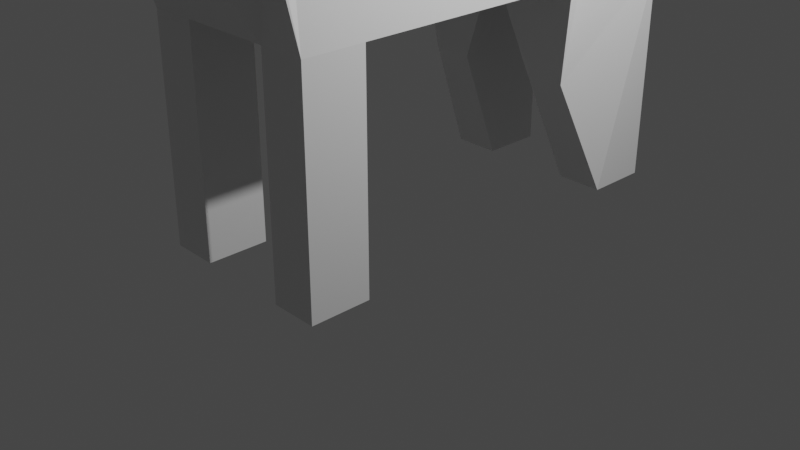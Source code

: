 # Source: untitled.blend  (saved by Blender 2.80.75; exported with 4.5.12 LTS)
import bpy
from mathutils import Matrix  # noqa: F401  (used for matrix-valued properties, if any)

bpy.ops.wm.read_factory_settings(use_empty=True)
scene = bpy.context.scene
scene.name = 'Scene'

# ---- collections
col_collection = bpy.data.collections.new('Collection'); scene.collection.children.link(col_collection)

# ---- materials (node trees are filled in below, after node groups)
mat_material = bpy.data.materials.new('Material')
mat_material.alpha_threshold = 0.0
mat_material.use_transparent_shadow = False
mat_material.line_color = (0.0, 0.0, 0.0, 1.0)

# ---- material node trees
mat_material.use_nodes = True; mat_material.node_tree.nodes.clear()
_N = mat_material.node_tree.nodes; _L = mat_material.node_tree.links
n0 = _N.new('ShaderNodeOutputMaterial'); n0.name = 'Material Output'; n0.location = (300, 300)
n1 = _N.new('ShaderNodeBsdfPrincipled'); n1.name = 'Principled BSDF'; n1.location = (10, 300)
n1.distribution = 'GGX'
n1.subsurface_method = 'BURLEY'
n1.inputs[2].default_value = 0.4
n1.inputs[3].default_value = 1.45
n1.inputs[27].default_value = (0.0, 0.0, 0.0, 1.0)
n1.inputs[28].default_value = 1.0
_L.new(n1.outputs[0], n0.inputs[0])
n0.is_active_output = True

# ---- world
world_world = bpy.data.worlds.new('World'); scene.world = world_world
world_world.use_nodes = True; world_world.node_tree.nodes.clear()
_N = world_world.node_tree.nodes; _L = world_world.node_tree.links
n0 = _N.new('ShaderNodeOutputWorld'); n0.name = 'World Output'; n0.location = (300, 300)
n1 = _N.new('ShaderNodeBackground'); n1.name = 'Background'; n1.location = (10, 300)
n1.inputs[0].default_value = (0.05088, 0.05088, 0.05088, 1.0)
_L.new(n1.outputs[0], n0.inputs[0])
n0.is_active_output = True
world_world.color = (0.05088, 0.05088, 0.05088)
world_world.use_sun_shadow = False
world_world.sun_shadow_jitter_overblur = 0.0

# ---- cameras
cam_camera = bpy.data.cameras.new('Camera')
cam_camera.clip_end = 100.0
cam_camera.ortho_scale = 7.314

# ---- lights
light_light = bpy.data.lights.new('Light', 'POINT')
light_light.transmission_factor = 0.0
light_light.energy = 1000.0
light_light.shadow_soft_size = 0.1
light_light.shadow_maximum_resolution = 0.006
light_light.use_absolute_resolution = True

# ---- meshes
me_cube = bpy.data.meshes.new('Cube')
me_cube.from_pydata([(0.8715, 2.205, 4.289), (1.0, 2.606, 2.559), (1.0, -2.31, 4.343), (1.0, -2.241, 3.725), (-0.8715, 2.205, 4.289), (-1.0, 2.606, 2.559), (-1.0, -2.31, 4.343), (-1.0, -2.241, 3.725), (-1.0, 0.0, 2.559), (0.8715, 0.0, 4.466), (-0.8715, 0.0, 4.466), (1.0, 0.0, 2.559), (-1.0, -1.303, 2.559), (0.8715, -1.303, 4.466), (-0.8715, -1.303, 4.466), (1.0, -1.303, 2.559), (-0.8715, 1.281, 4.466), (1.0, 1.281, 2.559), (-1.0, 1.281, 2.559), (0.8715, 1.281, 4.466), (-0.8715, 1.943, 4.466), (0.8503, 1.389, 1.515), (-0.8503, 1.389, 1.515), (0.8715, 1.943, 4.466), (-1.0, -1.954, 2.559), (0.8715, -1.954, 4.466), (-0.8715, -1.954, 4.466), (1.0, -1.954, 2.559), (0.0, 2.606, 2.559), (0.0, -2.606, 4.353), (0.0, -2.499, 3.416), (0.0, 2.606, 4.626), (0.0, 0.0, 2.559), (0.0, 0.0, 4.626), (0.0, -1.303, 2.559), (0.0, -1.303, 4.626), (0.0, 1.281, 4.626), (0.0, 1.281, 2.559), (0.0, 1.265, 2.567), (0.0, 1.943, 4.626), (0.0, -1.954, 2.559), (0.0, -1.954, 4.626), (-0.5, 2.606, 2.559), (-0.6309, -2.606, 4.353), (-0.5, 0.0, 2.559), (-0.5, -1.303, 2.559), (-0.5, 1.281, 2.559), (-0.4252, 1.389, 1.515), (-0.5, -1.954, 2.559), (-0.5, -2.499, 3.416), (-0.5, 2.606, 4.559), (-0.5, 0.0, 4.559), (-0.5, -1.303, 4.559), (-0.5, 1.281, 4.559), (-0.5, 1.943, 4.559), (-0.5, -1.954, 4.559), (0.5, -2.499, 3.416), (0.5, 2.606, 4.559), (0.5, 0.0, 4.559), (0.5, -1.303, 4.559), (0.5, 1.281, 4.559), (0.5, 1.943, 4.559), (0.5, -1.954, 4.559), (0.5, 2.606, 2.559), (0.6309, -2.606, 4.353), (0.5, 0.0, 2.559), (0.5, -1.303, 2.559), (0.5, 1.281, 2.559), (0.4252, 1.389, 1.515), (0.5, -1.954, 2.559), (-0.5, -1.303, 0.2287), (-1.0, -1.303, 0.2287), (-1.0, -1.954, 0.2287), (-0.5, -1.954, 0.2287), (-0.5, 1.943, 0.2466), (-1.0, 1.943, 0.2466), (-1.0, 2.606, 0.2466), (-0.5, 2.606, 0.2466), (1.0, 1.943, 0.2551), (1.0, 2.606, 0.2551), (0.5, 2.606, 0.2551), (0.5, 1.943, 0.2551), (1.0, -1.954, 0.2099), (1.0, -1.303, 0.2099), (0.5, -1.303, 0.2099), (0.5, -1.954, 0.2099), (-0.5, 2.556, 9.333), (0.0, 2.567, 10.04), (-0.5, 2.019, 9.333), (0.0, 1.969, 10.04), (0.5, 2.556, 9.333), (0.5, 2.019, 9.333), (-0.265, -2.28, 6.67), (0.361, -3.818, 4.525), (-1.863e-09, -3.796, 4.476), (-0.361, -3.818, 4.525), (0.6958, -3.783, 5.619), (0.0, -3.8, 5.863), (-0.6845, -3.729, 5.61), (0.7918, -3.156, 4.326), (0.0, -3.156, 4.326), (-0.7918, -3.156, 4.326), (0.7918, -3.165, 5.987), (0.0, -3.165, 6.217), (-0.7918, -3.165, 5.987), (0.004889, -4.348, 5.023), (3.725e-09, -4.338, 5.472), (0.1546, -4.265, 4.904), (-0.1546, -4.265, 4.904), (0.2101, -4.24, 5.462), (-0.1867, -4.238, 5.465), (0.6309, -2.67, 6.059), (0.5489, -2.504, 6.179), (0.08206, -2.504, 6.209), (-0.07459, -2.505, 6.209), (0.0, -2.729, 6.237), (-0.5, -1.954, 6.077), (-0.4282, -2.039, 6.393), (-0.08084, -2.051, 6.331), (0.0758, -2.047, 6.331), (0.0, -1.954, 6.077), (-0.5563, -2.505, 6.179), (-0.6309, -2.67, 6.059), (0.4179, -2.034, 6.393), (0.5, -1.954, 6.077), (0.25, -2.28, 6.671), (0.0, -2.505, 6.179), (0.0005031, -1.963, 6.079)], [], [(55, 26, 6, 43), (49, 43, 6, 7), (22, 20, 4, 5), (69, 27, 3, 56), (27, 25, 2, 3), (63, 57, 0, 1), (17, 19, 9, 11), (67, 17, 11, 65), (12, 14, 10, 8), (53, 16, 10, 51), (24, 26, 14, 12), (11, 9, 13, 15), (65, 11, 15, 66), (51, 10, 14, 52), (54, 20, 16, 53), (68, 21, 17, 67), (21, 23, 19, 17), (8, 10, 16, 18), (1, 0, 23, 21), (1, 21, 78, 79), (50, 4, 20, 54), (18, 16, 20, 22), (7, 6, 26, 24), (15, 13, 25, 27), (27, 69, 85, 82), (52, 14, 26, 55), (59, 35, 41, 62), (45, 34, 40, 48), (39, 61, 91, 89), (42, 28, 38, 47), (47, 38, 37, 46), (61, 39, 36, 60), (58, 33, 35, 59), (44, 32, 34, 45), (60, 36, 33, 58), (46, 37, 32, 44), (42, 50, 31, 28), (48, 40, 30, 49), (56, 64, 29, 30), (117, 121, 92), (24, 48, 49, 7), (5, 4, 50, 42), (18, 46, 44, 8), (8, 44, 45, 12), (22, 47, 46, 18), (42, 47, 74, 77), (12, 45, 70, 71), (35, 52, 55, 41), (31, 50, 86, 87), (39, 54, 53, 36), (33, 51, 52, 35), (36, 53, 51, 33), (30, 29, 43, 49), (122, 43, 101, 104), (25, 62, 64, 2), (3, 2, 64, 56), (19, 60, 58, 9), (9, 58, 59, 13), (23, 61, 60, 19), (0, 57, 61, 23), (13, 59, 62, 25), (34, 66, 69, 40), (28, 63, 68, 38), (38, 68, 67, 37), (32, 65, 66, 34), (37, 67, 65, 32), (28, 31, 57, 63), (40, 69, 56, 30), (80, 79, 78, 81), (24, 12, 71, 72), (45, 48, 73, 70), (48, 24, 72, 73), (47, 22, 75, 74), (5, 42, 77, 76), (22, 5, 76, 75), (76, 77, 74, 75), (68, 63, 80, 81), (63, 1, 79, 80), (21, 68, 81, 78), (84, 83, 82, 85), (15, 27, 82, 83), (66, 15, 83, 84), (69, 66, 84, 85), (73, 72, 71, 70), (90, 87, 89, 91), (87, 86, 88, 89), (50, 54, 88, 86), (57, 31, 87, 90), (54, 39, 89, 88), (61, 57, 90, 91), (64, 62, 124, 111), (115, 122, 104, 103), (43, 29, 100, 101), (64, 111, 102, 99), (55, 43, 122, 116), (62, 41, 120, 124), (97, 98, 110, 106), (93, 96, 109, 107), (29, 64, 99, 100), (41, 55, 116, 120), (111, 115, 103, 102), (93, 94, 100, 99), (94, 95, 101, 100), (97, 96, 102, 103), (98, 97, 103, 104), (95, 98, 104, 101), (96, 93, 99, 102), (108, 105, 106, 110), (105, 107, 109, 106), (95, 94, 105, 108), (98, 95, 108, 110), (96, 97, 106, 109), (94, 93, 107, 105), (113, 126, 115), (118, 127, 120), (112, 113, 115, 111), (117, 118, 120, 116), (127, 126, 113, 119), (114, 121, 122, 115), (116, 122, 121, 117), (119, 123, 124, 120), (123, 112, 111, 124), (123, 119, 125), (121, 114, 92), (114, 118, 92), (118, 117, 92), (119, 113, 125), (112, 123, 125), (113, 112, 125), (118, 114, 126, 127), (120, 127, 119), (115, 126, 114)])
_uv = me_cube.uv_layers.new(name='UVMap')
_uv.uv.foreach_set('vector', [0.5625, 0.2188, 0.625, 0.2188, 0.625, 0.25, 0.5625, 0.25, 0.375, 0.4375, 0.625, 0.4375, 0.625, 0.5, 0.375, 0.5, 0.375, 0.7182, 0.625, 0.7182, 0.625, 0.75, 0.375, 0.75, 0.5625, 0.9688, 0.625, 0.9688, 0.625, 1.0, 0.5625, 1.0, 0.125, 0.7188, 0.375, 0.7188, 0.375, 0.75, 0.125, 0.75, 0.625, 0.6875, 0.875, 0.6875, 0.875, 0.75, 0.625, 0.75, 0.125, 0.5636, 0.375, 0.5636, 0.375, 0.625, 0.125, 0.625, 0.5625, 0.8136, 0.625, 0.8136, 0.625, 0.875, 0.5625, 0.875, 0.375, 0.5625, 0.625, 0.5625, 0.625, 0.625, 0.375, 0.625, 0.5625, 0.06356, 0.625, 0.06356, 0.625, 0.125, 0.5625, 0.125, 0.375, 0.5312, 0.625, 0.5312, 0.625, 0.5625, 0.375, 0.5625, 0.125, 0.625, 0.375, 0.625, 0.375, 0.6875, 0.125, 0.6875, 0.5625, 0.875, 0.625, 0.875, 0.625, 0.9375, 0.5625, 0.9375, 0.5625, 0.125, 0.625, 0.125, 0.625, 0.1875, 0.5625, 0.1875, 0.5625, 0.03178, 0.625, 0.03178, 0.625, 0.06356, 0.5625, 0.06356, 0.5625, 0.7818, 0.625, 0.7818, 0.625, 0.8136, 0.5625, 0.8136, 0.125, 0.5318, 0.375, 0.5318, 0.375, 0.5636, 0.125, 0.5636, 0.375, 0.625, 0.625, 0.625, 0.625, 0.6864, 0.375, 0.6864, 0.125, 0.5, 0.375, 0.5, 0.375, 0.5318, 0.125, 0.5318, 0.125, 0.5, 0.125, 0.5318, 0.125, 0.5318, 0.125, 0.5, 0.5625, 0.0, 0.625, 0.0, 0.625, 0.03178, 0.5625, 0.03178, 0.375, 0.6864, 0.625, 0.6864, 0.625, 0.7182, 0.375, 0.7182, 0.375, 0.5, 0.625, 0.5, 0.625, 0.5312, 0.375, 0.5312, 0.125, 0.6875, 0.375, 0.6875, 0.375, 0.7188, 0.125, 0.7188, 0.625, 0.9688, 0.5625, 0.9688, 0.5625, 0.9688, 0.625, 0.9688, 0.5625, 0.1875, 0.625, 0.1875, 0.625, 0.2188, 0.5625, 0.2188, 0.4375, 0.1875, 0.5, 0.1875, 0.5, 0.2188, 0.4375, 0.2188, 0.4375, 0.9375, 0.5, 0.9375, 0.5, 0.9688, 0.4375, 0.9688, 0.5, 0.03178, 0.4375, 0.03178, 0.4375, 0.03178, 0.5, 0.03178, 0.4375, 0.75, 0.5, 0.75, 0.5, 0.7818, 0.4375, 0.7818, 0.4375, 0.7818, 0.5, 0.7818, 0.5, 0.8136, 0.4375, 0.8136, 0.4375, 0.03178, 0.5, 0.03178, 0.5, 0.06356, 0.4375, 0.06356, 0.4375, 0.125, 0.5, 0.125, 0.5, 0.1875, 0.4375, 0.1875, 0.4375, 0.875, 0.5, 0.875, 0.5, 0.9375, 0.4375, 0.9375, 0.4375, 0.06356, 0.5, 0.06356, 0.5, 0.125, 0.4375, 0.125, 0.4375, 0.8136, 0.5, 0.8136, 0.5, 0.875, 0.4375, 0.875, 0.625, 0.5625, 0.875, 0.5625, 0.875, 0.625, 0.625, 0.625, 0.4375, 0.9688, 0.5, 0.9688, 0.5, 1.0, 0.4375, 1.0, 0.375, 0.3125, 0.625, 0.3125, 0.625, 0.375, 0.375, 0.375, 0.5525, 0.2226, 0.5525, 0.2462, 0.5525, 0.2226, 0.375, 0.9688, 0.4375, 0.9688, 0.4375, 1.0, 0.375, 1.0, 0.625, 0.5, 0.875, 0.5, 0.875, 0.5625, 0.625, 0.5625, 0.375, 0.8136, 0.4375, 0.8136, 0.4375, 0.875, 0.375, 0.875, 0.375, 0.875, 0.4375, 0.875, 0.4375, 0.9375, 0.375, 0.9375, 0.375, 0.7818, 0.4375, 0.7818, 0.4375, 0.8136, 0.375, 0.8136, 0.4375, 0.75, 0.4375, 0.7818, 0.4375, 0.7818, 0.4375, 0.75, 0.375, 0.9375, 0.4375, 0.9375, 0.4375, 0.9375, 0.375, 0.9375, 0.5, 0.1875, 0.5625, 0.1875, 0.5625, 0.2188, 0.5, 0.2188, 0.875, 0.625, 0.875, 0.5625, 0.875, 0.5625, 0.875, 0.625, 0.5, 0.03178, 0.5625, 0.03178, 0.5625, 0.06356, 0.5, 0.06356, 0.5, 0.125, 0.5625, 0.125, 0.5625, 0.1875, 0.5, 0.1875, 0.5, 0.06356, 0.5625, 0.06356, 0.5625, 0.125, 0.5, 0.125, 0.375, 0.375, 0.625, 0.375, 0.625, 0.4375, 0.375, 0.4375, 0.5625, 0.25, 0.5625, 0.25, 0.5625, 0.25, 0.5625, 0.25, 0.375, 0.2188, 0.4375, 0.2188, 0.4375, 0.25, 0.375, 0.25, 0.375, 0.25, 0.625, 0.25, 0.625, 0.3125, 0.375, 0.3125, 0.375, 0.06356, 0.4375, 0.06356, 0.4375, 0.125, 0.375, 0.125, 0.375, 0.125, 0.4375, 0.125, 0.4375, 0.1875, 0.375, 0.1875, 0.375, 0.03178, 0.4375, 0.03178, 0.4375, 0.06356, 0.375, 0.06356, 0.375, 0.0, 0.4375, 0.0, 0.4375, 0.03178, 0.375, 0.03178, 0.375, 0.1875, 0.4375, 0.1875, 0.4375, 0.2188, 0.375, 0.2188, 0.5, 0.9375, 0.5625, 0.9375, 0.5625, 0.9688, 0.5, 0.9688, 0.5, 0.75, 0.5625, 0.75, 0.5625, 0.7818, 0.5, 0.7818, 0.5, 0.7818, 0.5625, 0.7818, 0.5625, 0.8136, 0.5, 0.8136, 0.5, 0.875, 0.5625, 0.875, 0.5625, 0.9375, 0.5, 0.9375, 0.5, 0.8136, 0.5625, 0.8136, 0.5625, 0.875, 0.5, 0.875, 0.625, 0.625, 0.875, 0.625, 0.875, 0.6875, 0.625, 0.6875, 0.5, 0.9688, 0.5625, 0.9688, 0.5625, 1.0, 0.5, 1.0, 0.5625, 0.75, 0.625, 0.75, 0.625, 0.7818, 0.5625, 0.7818, 0.375, 0.5312, 0.375, 0.5625, 0.375, 0.5625, 0.375, 0.5312, 0.4375, 0.9375, 0.4375, 0.9688, 0.4375, 0.9688, 0.4375, 0.9375, 0.4375, 0.9688, 0.375, 0.9688, 0.375, 0.9688, 0.4375, 0.9688, 0.4375, 0.7818, 0.375, 0.7818, 0.375, 0.7818, 0.4375, 0.7818, 0.625, 0.5, 0.625, 0.5625, 0.625, 0.5625, 0.625, 0.5, 0.375, 0.7182, 0.375, 0.75, 0.375, 0.75, 0.375, 0.7182, 0.375, 0.75, 0.4375, 0.75, 0.4375, 0.7818, 0.375, 0.7818, 0.5625, 0.7818, 0.5625, 0.75, 0.5625, 0.75, 0.5625, 0.7818, 0.625, 0.6875, 0.625, 0.75, 0.625, 0.75, 0.625, 0.6875, 0.625, 0.7818, 0.5625, 0.7818, 0.5625, 0.7818, 0.625, 0.7818, 0.5625, 0.9375, 0.625, 0.9375, 0.625, 0.9688, 0.5625, 0.9688, 0.125, 0.6875, 0.125, 0.7188, 0.125, 0.7188, 0.125, 0.6875, 0.5625, 0.9375, 0.625, 0.9375, 0.625, 0.9375, 0.5625, 0.9375, 0.5625, 0.9688, 0.5625, 0.9375, 0.5625, 0.9375, 0.5625, 0.9688, 0.0, 0.0, 0.0, 0.0, 0.0, 0.0, 0.0, 0.0, 0.4375, 0.0, 0.5, 0.0, 0.5, 0.03178, 0.4375, 0.03178, 0.5, 0.0, 0.5625, 0.0, 0.5625, 0.03178, 0.5, 0.03178, 0.5625, 0.0, 0.5625, 0.03178, 0.5625, 0.03178, 0.5625, 0.0, 0.875, 0.6875, 0.875, 0.625, 0.875, 0.625, 0.875, 0.6875, 0.5625, 0.03178, 0.5, 0.03178, 0.5, 0.03178, 0.5625, 0.03178, 0.4375, 0.03178, 0.4375, 0.0, 0.4375, 0.0, 0.4375, 0.03178, 0.4375, 0.25, 0.4375, 0.2188, 0.4375, 0.2188, 0.4375, 0.2538, 0.5, 0.25, 0.5625, 0.25, 0.5625, 0.25, 0.5, 0.25, 0.625, 0.4375, 0.625, 0.375, 0.625, 0.375, 0.625, 0.4375, 0.4375, 0.25, 0.4375, 0.25, 0.4375, 0.25, 0.4375, 0.25, 0.5625, 0.2188, 0.5625, 0.25, 0.5625, 0.2538, 0.5625, 0.2188, 0.4375, 0.2188, 0.5, 0.2188, 0.5, 0.2188, 0.4375, 0.2188, 0.625, 0.375, 0.625, 0.4201, 0.625, 0.4201, 0.625, 0.375, 0.625, 0.3299, 0.625, 0.3299, 0.625, 0.3299, 0.625, 0.3299, 0.625, 0.375, 0.625, 0.3125, 0.625, 0.3125, 0.625, 0.375, 0.5, 0.2188, 0.5625, 0.2188, 0.5625, 0.2188, 0.5, 0.2188, 0.4375, 0.25, 0.5, 0.25, 0.5, 0.25, 0.4375, 0.25, 0.625, 0.3299, 0.625, 0.375, 0.625, 0.375, 0.625, 0.3125, 0.625, 0.375, 0.625, 0.4201, 0.625, 0.4375, 0.625, 0.375, 0.625, 0.375, 0.625, 0.3299, 0.625, 0.3125, 0.625, 0.375, 0.625, 0.4201, 0.625, 0.375, 0.625, 0.375, 0.625, 0.4375, 0.625, 0.4201, 0.625, 0.4201, 0.625, 0.4375, 0.625, 0.4375, 0.625, 0.3299, 0.625, 0.3299, 0.625, 0.3125, 0.625, 0.3125, 0.625, 0.4201, 0.625, 0.375, 0.625, 0.375, 0.625, 0.4201, 0.625, 0.375, 0.625, 0.3299, 0.625, 0.3299, 0.625, 0.375, 0.625, 0.4201, 0.625, 0.375, 0.625, 0.375, 0.625, 0.4201, 0.625, 0.4201, 0.625, 0.4201, 0.625, 0.4201, 0.625, 0.4201, 0.625, 0.3299, 0.625, 0.375, 0.625, 0.375, 0.625, 0.3299, 0.625, 0.375, 0.625, 0.3299, 0.625, 0.3299, 0.625, 0.375, 0.49, 0.2462, 0.5, 0.2462, 0.5, 0.25, 0.51, 0.2226, 0.5, 0.2226, 0.5, 0.2188, 0.4475, 0.2462, 0.49, 0.2462, 0.5, 0.25, 0.4375, 0.25, 0.5525, 0.2226, 0.51, 0.2226, 0.5, 0.2188, 0.5625, 0.2188, 0.5, 0.2226, 0.5, 0.2462, 0.49, 0.2462, 0.49, 0.2226, 0.51, 0.2462, 0.5525, 0.2462, 0.5625, 0.25, 0.5, 0.25, 0.5625, 0.2188, 0.5625, 0.2538, 0.5525, 0.2462, 0.5525, 0.2226, 0.49, 0.2226, 0.4475, 0.2226, 0.4375, 0.2188, 0.5, 0.2188, 0.4475, 0.2226, 0.4475, 0.2462, 0.4375, 0.2538, 0.4375, 0.2188, 0.4475, 0.2226, 0.49, 0.2226, 0.4475, 0.2226, 0.5525, 0.2462, 0.51, 0.2462, 0.5525, 0.2462, 0.51, 0.2462, 0.51, 0.2226, 0.51, 0.2462, 0.51, 0.2226, 0.5525, 0.2226, 0.51, 0.2226, 0.49, 0.2226, 0.49, 0.2462, 0.49, 0.2226, 0.4475, 0.2462, 0.4475, 0.2226, 0.4475, 0.2462, 0.49, 0.2462, 0.4475, 0.2462, 0.49, 0.2462, 0.51, 0.2226, 0.51, 0.2462, 0.5, 0.2462, 0.5, 0.2226, 0.5, 0.2188, 0.5, 0.2226, 0.49, 0.2226, 0.5, 0.25, 0.5, 0.2462, 0.51, 0.2462])
me_cube.materials.append(mat_material)
me_cube.use_remesh_preserve_volume = False
me_cube.use_remesh_preserve_attributes = False
me_cube.use_mirror_vertex_groups = False
me_cube.update()

# ---- objects
ob_cube = bpy.data.objects.new('Cube', me_cube)
ob_light = bpy.data.objects.new('Light', light_light)
ob_camera = bpy.data.objects.new('Camera', cam_camera)

# ---- transforms, parenting, visibility, modifiers, constraints
ob_cube.location = (0.0, 0.0, -0.2125)
ob_cube.lock_rotations_4d = False
ob_cube.empty_display_type = 'ARROWS'
ob_cube.lineart.crease_threshold = 0.0
ob_light.location = (4.076, 1.005, 5.904)
ob_light.rotation_euler = (0.6503, 0.05522, 1.866)
ob_light.lock_rotations_4d = False
ob_light.empty_display_type = 'ARROWS'
ob_light.color = (0.0, 0.0, 0.0, 0.0)
ob_light.lineart.crease_threshold = 0.0
ob_camera.location = (7.359, -6.926, 4.958)
ob_camera.rotation_euler = (1.109, 0.0, 0.8149)
ob_camera.lock_rotations_4d = False
ob_camera.empty_display_type = 'ARROWS'
ob_camera.color = (0.0, 0.0, 0.0, 0.0)
ob_camera.display_type = 'WIRE'
ob_camera.lineart.crease_threshold = 0.0

# ---- collection membership
col_collection.objects.link(ob_cube)
col_collection.objects.link(ob_light)
col_collection.objects.link(ob_camera)

# ---- scene / render settings (as saved in the file)
scene.camera = ob_camera
scene.frame_start = 1; scene.frame_end = 250; scene.frame_set(1)
scene.render.engine = 'BLENDER_EEVEE_NEXT'
scene.cycles.use_denoising = False
scene.cycles.samples = 128
scene.cycles.sampling_pattern = 'TABULATED_SOBOL'
scene.cycles.use_adaptive_sampling = False
scene.cycles.use_light_tree = False
scene.view_settings.view_transform = 'Filmic'
bpy.context.view_layer.update()
